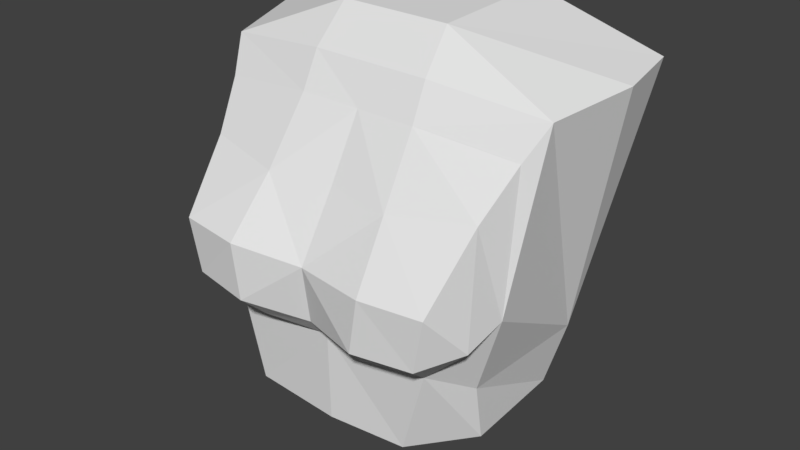 # Source: huf_spine2.blend  (saved by Blender 2.82.7; exported with 4.5.12 LTS)
import bpy
from mathutils import Matrix  # noqa: F401  (used for matrix-valued properties, if any)

bpy.ops.wm.read_factory_settings(use_empty=True)
scene = bpy.context.scene
scene.name = 'Scene'

# ---- collections
col_collection_1 = bpy.data.collections.new('Collection 1'); scene.collection.children.link(col_collection_1)

# ---- materials (node trees are filled in below, after node groups)
mat_standard = bpy.data.materials.new('Standard')
mat_standard.alpha_threshold = 0.0
mat_standard.use_transparent_shadow = False
mat_standard.specular_color = (0.0, 0.0, 0.0)
mat_standard.roughness = 0.5

# ---- material node trees

# ---- world
world_world = bpy.data.worlds.new('World'); scene.world = world_world
world_world.color = (0.05088, 0.05088, 0.05088)
world_world.use_sun_shadow = False
world_world.sun_shadow_jitter_overblur = 0.0
world_world.cycles.sampling_method = 'MANUAL'

# ---- meshes
me_geometry_n27542 = bpy.data.meshes.new('Geometry_n27542')
me_geometry_n27542.from_pydata([(8.511, -4.234, -7.281), (5.434, 6.435, -6.918), (12.01, -3.922, 14.28), (-3.691, 6.274, 18.03), (-11.32, -3.902, 14.48), (-11.96, 6.46, 15.55), (4.223, -4.738, 15.1), (5.469, -8.141, -7.284), (-8.456, -4.144, -7.085), (-3.914, -4.738, 15.2), (12.65, 6.46, 15.3), (8.35, 2.957, -7.018), (-5.508, 6.435, -6.794), (-6.291, -8.268, -7.215), (3.935, 6.273, 17.97), (-8.287, 3.01, -6.858), (-10.48, -5.99, 3.035), (-8.347, -11.14, 1.283), (8.654, -11.14, 1.103), (10.83, -5.99, 2.807), (9.491, 3.593, -2.606), (5.391, 6.485, -2.438), (-4.854, 6.485, -2.323), (-9.115, 3.593, -2.396), (0.06421, -0.5096, -10.21), (0.33, 7.277, 15.45), (0.2688, 6.397, -2.361), (0.06267, 6.401, -6.859), (0.1459, -10.25, 0.5769), (0.2743, -5.908, 12.76), (4.392, -6.051, 12.77), (-3.855, -6.051, 12.86), (-8.974, -11.29, 4.941), (9.424, -11.29, 4.746), (0.2878, -8.248, 8.761), (4.69, -8.857, 8.533), (-4.182, -8.857, 8.633), (4.112, -10.11, -0.5665), (-3.845, -10.11, -0.4768), (0.2078, -10.85, 4.501), (-10.41, -5.481, 12.19), (11.0, -5.211, 12.08), (0.05785, -8.677, -7.287), (0.09834, -8.852, -0.9696), (10.15, -7.689, 9.139), (-9.649, -7.678, 9.147), (-4.744, -11.77, 4.772), (5.175, -11.77, 4.66), (7.35, -8.517, -1.156), (-7.608, -8.517, -0.9991), (8.697, -5.165, -3.115), (-8.622, -5.195, -2.96), (-4.237, -11.74, 1.045), (4.546, -11.74, 0.9461), (-10.06, -8.618, 1.993), (10.46, -8.618, 1.773), (3.892, -2.435, 17.6), (-3.701, -2.435, 17.69), (13.31, 1.855, 14.95), (-12.61, 1.56, 15.2), (-2.723, 6.418, -6.827), (-3.113, -4.389, -8.714), (2.749, 2.963, -8.565), (-2.722, 2.963, -8.503), (-4.111, 1.25, -8.535), (-6.898, 4.722, -6.826), (-4.196, -2.327, -8.649), (-8.372, -0.5672, -6.972), (-7.374, -6.206, -7.15), (2.767, -4.325, -8.748), (-3.117, -8.472, -7.251), (4.288, -2.372, -8.747), (6.99, -6.187, -7.283), (4.207, 1.223, -8.615), (8.431, -0.6386, -7.15), (6.892, 4.696, -6.968), (2.748, 6.418, -6.888), (0.06344, 2.946, -8.536), (2.763, -8.409, -7.285), (0.06103, -4.593, -8.749)], [], [(29, 30, 6), (57, 4, 9), (12, 60, 63), (24, 64, 63), (8, 67, 66), (24, 61, 66), (13, 61, 70), (24, 71, 69), (24, 73, 71), (24, 62, 73), (2, 19, 20), (5, 59, 57), (20, 21, 10), (27, 60, 12, 26), (27, 26, 1, 76), (22, 5, 25), (22, 23, 5), (57, 59, 4), (23, 16, 4), (22, 26, 12), (2, 6, 30), (19, 48, 50), (48, 43, 7), (50, 48, 0), (50, 20, 19), (21, 11, 75, 1), (21, 1, 26), (15, 22, 12, 65), (49, 51, 8), (16, 51, 49), (21, 20, 11), (24, 77, 62), (15, 23, 22), (16, 23, 51), (26, 25, 21), (26, 22, 25), (21, 25, 10), (49, 13, 43), (9, 29, 6), (29, 9, 31), (30, 41, 2), (2, 41, 19), (29, 31, 36), (34, 29, 36), (34, 35, 29), (30, 29, 35), (38, 52, 17), (54, 49, 17), (46, 36, 32), (7, 72, 0, 48), (8, 68, 13, 49), (28, 37, 53), (45, 31, 40), (55, 33, 18), (35, 47, 33), (39, 52, 28), (47, 53, 18), (39, 53, 47), (44, 19, 41), (44, 41, 30), (42, 78, 7, 43), (42, 43, 13, 70), (28, 38, 43), (28, 43, 37), (37, 48, 18), (43, 38, 49), (43, 48, 37), (38, 17, 49), (0, 74, 11, 50), (8, 51, 15, 67), (15, 51, 23), (11, 20, 50), (4, 40, 31), (37, 18, 53), (46, 32, 17), (28, 52, 38), (36, 39, 34), (35, 39, 47), (47, 18, 33), (36, 45, 32), (46, 17, 52), (55, 18, 48), (54, 16, 49), (54, 17, 32), (36, 46, 39), (35, 33, 44), (39, 46, 52), (35, 34, 39), (19, 55, 48), (39, 28, 53), (44, 55, 19), (54, 45, 16), (4, 31, 9), (7, 78, 69), (25, 5, 3), (25, 3, 14), (25, 14, 10), (2, 56, 6), (23, 4, 59), (56, 10, 14), (57, 9, 56), (9, 6, 56), (5, 23, 59), (57, 3, 5), (14, 57, 56), (57, 14, 3), (58, 56, 2), (10, 56, 58), (10, 58, 20), (58, 2, 20), (45, 40, 16), (16, 40, 4), (54, 32, 45), (55, 44, 33), (31, 45, 36), (30, 35, 44), (69, 79, 24), (69, 78, 79), (78, 42, 79), (62, 76, 1), (62, 77, 76), (77, 27, 76), (73, 75, 11), (73, 62, 75), (62, 1, 75), (71, 74, 0), (71, 73, 74), (73, 11, 74), (69, 72, 7), (69, 71, 72), (71, 0, 72), (70, 79, 42), (70, 61, 79), (61, 24, 79), (66, 68, 8), (66, 61, 68), (61, 13, 68), (66, 64, 24), (66, 67, 64), (67, 15, 64), (63, 65, 12), (63, 64, 65), (64, 15, 65), (63, 77, 24), (63, 60, 77), (60, 27, 77)])
_uv = me_geometry_n27542.uv_layers.new(name='UVMap')
_uv.uv.foreach_set('vector', [0.3356, 0.2095, 0.3337, 0.2788, 0.2542, 0.2844, 0.1546, 0.4461, 0.1886, 0.3359, 0.2096, 0.4375, 0.8112, 0.4631, 0.8112, 0.5102, 0.752, 0.5101, 0.6927, 0.5571, 0.723, 0.4865, 0.752, 0.5101, 0.6438, 0.4128, 0.6985, 0.4143, 0.6683, 0.485, 0.6927, 0.5571, 0.6401, 0.5033, 0.6683, 0.485, 0.5875, 0.4495, 0.6401, 0.5033, 0.5868, 0.5031, 0.6927, 0.5571, 0.6671, 0.6284, 0.6397, 0.6026, 0.6927, 0.5571, 0.7269, 0.6273, 0.6671, 0.6284, 0.6927, 0.5571, 0.7517, 0.6027, 0.7269, 0.6273, 0.1798, 0.6708, 0.2523, 0.8565, 0.1153, 0.9276, 0.02832, 0.3372, 0.1081, 0.3279, 0.1546, 0.4461, 0.3236, 0.7613, 0.3277, 0.6761, 0.5858, 0.7576, 0.2572, 0.5888, 0.2567, 0.5421, 0.2563, 0.4955, 0.3284, 0.5884, 0.2572, 0.5888, 0.3284, 0.5884, 0.2574, 0.6787, 0.2573, 0.6337, 0.3269, 0.5005, 0.5858, 0.42, 0.58, 0.5884, 0.3269, 0.5005, 0.3239, 0.4128, 0.5858, 0.42, 0.1546, 0.4461, 0.1081, 0.3279, 0.1886, 0.3359, 0.1117, 0.07348, 0.2523, 0.1449, 0.1886, 0.3359, 0.3269, 0.5005, 0.3284, 0.5884, 0.2563, 0.4955, 0.2735, 0.4074, 0.2542, 0.2844, 0.3337, 0.2788, 0.4866, 0.3987, 0.5521, 0.3339, 0.558, 0.4125, 0.5521, 0.3339, 0.5601, 0.2093, 0.6241, 0.3118, 0.558, 0.4125, 0.5521, 0.3339, 0.6285, 0.3953, 0.2347, 0.9205, 0.1153, 0.9276, 0.2523, 0.8565, 0.3277, 0.6761, 0.2544, 0.7472, 0.2559, 0.7129, 0.2574, 0.6787, 0.3277, 0.6761, 0.2574, 0.6787, 0.3284, 0.5884, 0.2526, 0.4224, 0.3269, 0.5005, 0.2563, 0.4955, 0.2544, 0.4589, 0.5529, 0.07795, 0.5587, 0.0001491, 0.6297, 0.0169, 0.4872, 0.01673, 0.5587, 0.0001491, 0.5529, 0.07795, 0.3277, 0.6761, 0.3236, 0.7613, 0.2544, 0.7472, 0.6927, 0.5571, 0.752, 0.5572, 0.7517, 0.6027, 0.2526, 0.4224, 0.3239, 0.4128, 0.3269, 0.5005, 0.2523, 0.1449, 0.1117, 0.07348, 0.2337, 0.08024, 0.3284, 0.5884, 0.58, 0.5884, 0.3277, 0.6761, 0.3284, 0.5884, 0.3269, 0.5005, 0.58, 0.5884, 0.3277, 0.6761, 0.58, 0.5884, 0.5858, 0.7576, 0.5529, 0.07795, 0.6241, 0.09134, 0.5601, 0.2093, 0.2526, 0.1309, 0.3356, 0.2095, 0.2542, 0.2844, 0.3356, 0.2095, 0.2526, 0.1309, 0.3324, 0.1396, 0.3337, 0.2788, 0.3334, 0.3782, 0.2735, 0.4074, 0.2735, 0.4074, 0.3334, 0.3782, 0.4866, 0.3987, 0.3356, 0.2095, 0.3324, 0.1396, 0.4015, 0.1457, 0.3948, 0.2099, 0.3356, 0.2095, 0.4015, 0.1457, 0.3948, 0.2099, 0.402, 0.2724, 0.3356, 0.2095, 0.3337, 0.2788, 0.3356, 0.2095, 0.402, 0.2724, 0.5357, 0.1491, 0.5068, 0.1467, 0.5036, 0.1035, 0.4975, 0.06534, 0.5529, 0.07795, 0.5036, 0.1035, 0.4638, 0.1441, 0.4015, 0.1457, 0.4615, 0.1042, 0.6241, 0.3118, 0.6263, 0.3535, 0.6285, 0.3953, 0.5521, 0.3339, 0.6297, 0.0169, 0.6269, 0.05412, 0.6241, 0.09134, 0.5529, 0.07795, 0.5251, 0.2095, 0.5349, 0.2702, 0.5058, 0.2719, 0.3972, 0.0734, 0.3324, 0.1396, 0.3332, 0.04048, 0.4948, 0.3508, 0.4607, 0.3134, 0.5014, 0.3141, 0.402, 0.2724, 0.4632, 0.2742, 0.4607, 0.3134, 0.4635, 0.2093, 0.5068, 0.1467, 0.5251, 0.2095, 0.4632, 0.2742, 0.5058, 0.2719, 0.5014, 0.3141, 0.4635, 0.2093, 0.5058, 0.2719, 0.4632, 0.2742, 0.3962, 0.3427, 0.4866, 0.3987, 0.3334, 0.3782, 0.3962, 0.3427, 0.3334, 0.3782, 0.3337, 0.2788, 0.6297, 0.2102, 0.6269, 0.261, 0.6241, 0.3118, 0.5601, 0.2093, 0.6297, 0.2102, 0.5601, 0.2093, 0.6241, 0.09134, 0.6269, 0.1508, 0.5251, 0.2095, 0.5357, 0.1491, 0.5601, 0.2093, 0.5251, 0.2095, 0.5601, 0.2093, 0.5349, 0.2702, 0.5349, 0.2702, 0.5521, 0.3339, 0.5014, 0.3141, 0.5601, 0.2093, 0.5357, 0.1491, 0.5529, 0.07795, 0.5601, 0.2093, 0.5521, 0.3339, 0.5349, 0.2702, 0.5357, 0.1491, 0.5036, 0.1035, 0.5529, 0.07795, 0.2503, 0.9858, 0.1896, 0.9928, 0.1289, 0.9999, 0.2347, 0.9205, 0.2478, 0.01321, 0.2337, 0.08024, 0.1344, 0.0001491, 0.1911, 0.006677, 0.1344, 0.0001491, 0.2337, 0.08024, 0.1117, 0.07348, 0.1289, 0.9999, 0.1153, 0.9276, 0.2347, 0.9205, 0.2725, 0.01489, 0.3332, 0.04048, 0.3324, 0.1396, 0.5349, 0.2702, 0.5014, 0.3141, 0.5058, 0.2719, 0.4638, 0.1441, 0.4615, 0.1042, 0.5036, 0.1035, 0.5251, 0.2095, 0.5068, 0.1467, 0.5357, 0.1491, 0.4015, 0.1457, 0.4635, 0.2093, 0.3948, 0.2099, 0.402, 0.2724, 0.4635, 0.2093, 0.4632, 0.2742, 0.4632, 0.2742, 0.5014, 0.3141, 0.4607, 0.3134, 0.4015, 0.1457, 0.3972, 0.0734, 0.4615, 0.1042, 0.4638, 0.1441, 0.5036, 0.1035, 0.5068, 0.1467, 0.4948, 0.3508, 0.5014, 0.3141, 0.5521, 0.3339, 0.4975, 0.06534, 0.4872, 0.01673, 0.5529, 0.07795, 0.4975, 0.06534, 0.5036, 0.1035, 0.4615, 0.1042, 0.4015, 0.1457, 0.4638, 0.1441, 0.4635, 0.2093, 0.402, 0.2724, 0.4607, 0.3134, 0.3962, 0.3427, 0.4635, 0.2093, 0.4638, 0.1441, 0.5068, 0.1467, 0.402, 0.2724, 0.3948, 0.2099, 0.4635, 0.2093, 0.4866, 0.3987, 0.4948, 0.3508, 0.5521, 0.3339, 0.4635, 0.2093, 0.5251, 0.2095, 0.5058, 0.2719, 0.3962, 0.3427, 0.4948, 0.3508, 0.4866, 0.3987, 0.4975, 0.06534, 0.3972, 0.0734, 0.4872, 0.01673, 0.2725, 0.01489, 0.3324, 0.1396, 0.2526, 0.1309, 0.5868, 0.6481, 0.5865, 0.6024, 0.6397, 0.6026, 0.0001491, 0.504, 0.02832, 0.3372, 0.04454, 0.4475, 0.0001491, 0.504, 0.04454, 0.4475, 0.0453, 0.5535, 0.0001491, 0.504, 0.0453, 0.5535, 0.03106, 0.67, 0.1798, 0.6708, 0.1561, 0.5553, 0.2083, 0.5675, 0.1117, 0.07348, 0.1886, 0.3359, 0.1081, 0.3279, 0.1561, 0.5553, 0.03106, 0.67, 0.0453, 0.5535, 0.1546, 0.4461, 0.2096, 0.4375, 0.1561, 0.5553, 0.2096, 0.4375, 0.2083, 0.5675, 0.1561, 0.5553, 0.02832, 0.3372, 0.1117, 0.07348, 0.1081, 0.3279, 0.1546, 0.4461, 0.04454, 0.4475, 0.02832, 0.3372, 0.0453, 0.5535, 0.1546, 0.4461, 0.1561, 0.5553, 0.1546, 0.4461, 0.0453, 0.5535, 0.04454, 0.4475, 0.1053, 0.6786, 0.1561, 0.5553, 0.1798, 0.6708, 0.03106, 0.67, 0.1561, 0.5553, 0.1053, 0.6786, 0.03106, 0.67, 0.1053, 0.6786, 0.1153, 0.9276, 0.1053, 0.6786, 0.1798, 0.6708, 0.1153, 0.9276, 0.3972, 0.0734, 0.3332, 0.04048, 0.4872, 0.01673, 0.4872, 0.01673, 0.3332, 0.04048, 0.2725, 0.01489, 0.4975, 0.06534, 0.4615, 0.1042, 0.3972, 0.0734, 0.4948, 0.3508, 0.3962, 0.3427, 0.4607, 0.3134, 0.3324, 0.1396, 0.3972, 0.0734, 0.4015, 0.1457, 0.3337, 0.2788, 0.402, 0.2724, 0.3962, 0.3427, 0.6397, 0.6026, 0.6394, 0.5569, 0.6927, 0.5571, 0.6397, 0.6026, 0.5865, 0.6024, 0.6394, 0.5569, 0.5865, 0.6024, 0.5861, 0.5567, 0.6394, 0.5569, 0.7517, 0.6027, 0.811, 0.6028, 0.8107, 0.6482, 0.7517, 0.6027, 0.752, 0.5572, 0.811, 0.6028, 0.752, 0.5572, 0.8112, 0.5573, 0.811, 0.6028, 0.7269, 0.6273, 0.7859, 0.6728, 0.7611, 0.6975, 0.7269, 0.6273, 0.7517, 0.6027, 0.7859, 0.6728, 0.7517, 0.6027, 0.8107, 0.6482, 0.7859, 0.6728, 0.6671, 0.6284, 0.7013, 0.6986, 0.6414, 0.6998, 0.6671, 0.6284, 0.7269, 0.6273, 0.7013, 0.6986, 0.7269, 0.6273, 0.7611, 0.6975, 0.7013, 0.6986, 0.6397, 0.6026, 0.6141, 0.6739, 0.5868, 0.6481, 0.6397, 0.6026, 0.6671, 0.6284, 0.6141, 0.6739, 0.6671, 0.6284, 0.6414, 0.6998, 0.6141, 0.6739, 0.5868, 0.5031, 0.6394, 0.5569, 0.5861, 0.5567, 0.5868, 0.5031, 0.6401, 0.5033, 0.6394, 0.5569, 0.6401, 0.5033, 0.6927, 0.5571, 0.6394, 0.5569, 0.6683, 0.485, 0.6157, 0.4312, 0.6438, 0.4128, 0.6683, 0.485, 0.6401, 0.5033, 0.6157, 0.4312, 0.6401, 0.5033, 0.5875, 0.4495, 0.6157, 0.4312, 0.6683, 0.485, 0.723, 0.4865, 0.6927, 0.5571, 0.6683, 0.485, 0.6985, 0.4143, 0.723, 0.4865, 0.6985, 0.4143, 0.7532, 0.4158, 0.723, 0.4865, 0.752, 0.5101, 0.7822, 0.4395, 0.8112, 0.4631, 0.752, 0.5101, 0.723, 0.4865, 0.7822, 0.4395, 0.723, 0.4865, 0.7532, 0.4158, 0.7822, 0.4395, 0.752, 0.5101, 0.752, 0.5572, 0.6927, 0.5571, 0.752, 0.5101, 0.8112, 0.5102, 0.752, 0.5572, 0.8112, 0.5102, 0.8112, 0.5573, 0.752, 0.5572])
me_geometry_n27542.materials.append(mat_standard)
me_geometry_n27542.use_remesh_preserve_volume = False
me_geometry_n27542.use_remesh_preserve_attributes = False
me_geometry_n27542.use_mirror_vertex_groups = False
me_geometry_n27542.update()

# ---- objects
ob_foot__10 = bpy.data.objects.new('foot (10)', me_geometry_n27542)

# ---- transforms, parenting, visibility, modifiers, constraints
ob_foot__10.location = (0.0, 0.0, 0.0)
ob_foot__10.lineart.crease_threshold = 0.0

# ---- collection membership
col_collection_1.objects.link(ob_foot__10)

# ---- scene / render settings (as saved in the file)
scene.frame_start = 1; scene.frame_end = 250; scene.frame_set(0)
scene.render.engine = 'BLENDER_EEVEE_NEXT'
scene.render.resolution_percentage = 50
scene.render.dither_intensity = 0.0
scene.cycles.use_denoising = False
scene.cycles.samples = 128
scene.cycles.sampling_pattern = 'TABULATED_SOBOL'
scene.cycles.use_adaptive_sampling = False
scene.cycles.use_light_tree = False
scene.cycles.blur_glossy = 0.0
scene.cycles.sample_clamp_indirect = 0.0
scene.view_settings.view_transform = 'Standard'
bpy.context.view_layer.update()

# ---- added for rendering (the .blend has no active camera and no usable light): camera, sun
cam_auto = bpy.data.cameras.new('AutoCamera')
cam_auto.lens = 50.0
cam_auto.sensor_width = 36.0
cam_auto.clip_end = 1000.0
ob_auto_camera = bpy.data.objects.new('AutoCamera', cam_auto)
scene.collection.objects.link(ob_auto_camera)
ob_auto_camera.location = (39.9559, -49.7768, 35.598)
ob_auto_camera.rotation_euler = (1.09748, -7.21219e-08, 0.694738)
scene.camera = ob_auto_camera
light_auto_sun = bpy.data.lights.new('AutoSun', 'SUN')
light_auto_sun.energy = 3.0
light_auto_sun.angle = 0.0523599
ob_auto_sun = bpy.data.objects.new('AutoSun', light_auto_sun)
scene.collection.objects.link(ob_auto_sun)
ob_auto_sun.rotation_euler = (0.872665, 0.174533, 0.523599)
bpy.context.view_layer.update()
